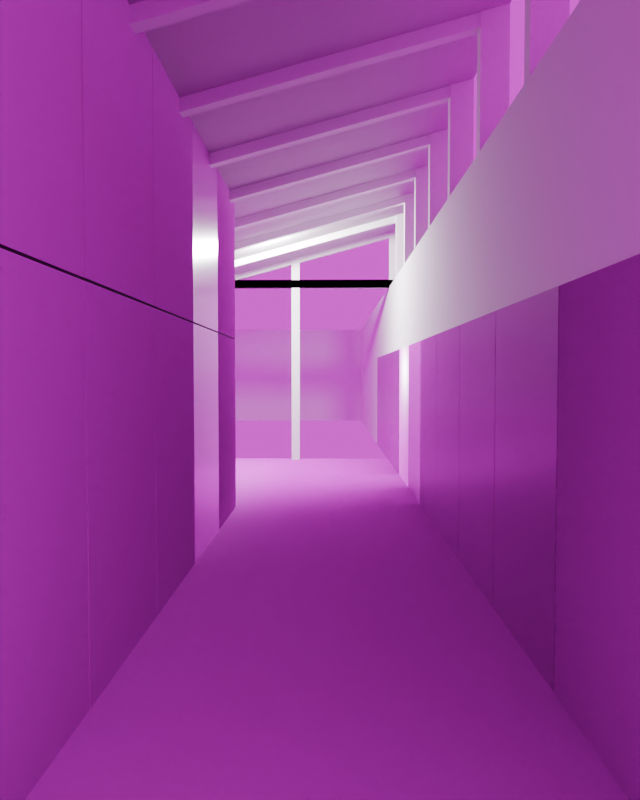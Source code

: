 # Source: main.blend  (saved by Blender 4.3.34; exported with 4.5.12 LTS)
import bpy
from mathutils import Matrix  # noqa: F401  (used for matrix-valued properties, if any)

bpy.ops.wm.read_factory_settings(use_empty=True)
scene = bpy.context.scene
scene.name = 'Scene'

# ---- collections
col_collection = bpy.data.collections.new('Collection'); scene.collection.children.link(col_collection)

# ---- images (referenced by path relative to the original .blend; pixels are not part of the script)
import os
ASSET_DIR = os.environ.get("B2B_ASSET_DIR", "")  # directory of the original .blend (textures are referenced by path, not embedded)
HERE = os.path.dirname(os.path.abspath(__file__))  # packed textures are extracted next to this script under _unpacked/

def load_image(name, relpath, width, height, colorspace="sRGB"):
    """Load a texture the original file referenced (path relative to the .blend, or extracted next to this script)."""
    p = next((c for c in (os.path.join(HERE, relpath), os.path.join(ASSET_DIR, relpath)) if relpath and os.path.exists(c)), "")
    if p:
        img = bpy.data.images.load(p, check_existing=True)
        img.name = name
    else:  # same state as the original file: an image datablock whose file is absent (Cycles renders it pink)
        img = bpy.data.images.new(name, width, height)
        img.source = "FILE"
        img.filepath = "//" + (relpath or name)
    img.colorspace_settings.name = colorspace
    return img
img_poliigon_woodfloorash_4186_basecolor_jpg = load_image('Poliigon_WoodFloorAsh_4186_BaseColor.jpg', 'Poliigon_WoodFloorAsh_4186_BaseColor.jpg', 1024, 1024, 'sRGB')
img_poliigon_woodfloorash_4186_roughness_jpg = load_image('Poliigon_WoodFloorAsh_4186_Roughness.jpg', 'Poliigon_WoodFloorAsh_4186_Roughness.jpg', 1024, 1024, 'Non-Color')
img_poliigon_woodfloorash_4186_normal_png = load_image('Poliigon_WoodFloorAsh_4186_Normal.png', 'Poliigon_WoodFloorAsh_4186_Normal.png', 1024, 1024, 'Non-Color')
img_plywood_diff_4k_jpg = load_image('plywood_diff_4k.jpg', 'plywood_diff_4k.jpg', 1024, 1024, 'sRGB')
img_plywood_nor_gl_4k_exr = load_image('plywood_nor_gl_4k.exr', 'plywood_nor_gl_4k.exr', 1024, 1024, 'Non-Color')
img_plywood_rough_4k_exr = load_image('plywood_rough_4k.exr', 'plywood_rough_4k.exr', 1024, 1024, 'Non-Color')
img_symmetrical_garden_02_4k_hdr = load_image('symmetrical_garden_02_4k.hdr', 'symmetrical_garden_02_4k.hdr', 1024, 1024, 'Linear Rec.709')

# ---- materials (node trees are filled in below, after node groups)
mat_wood_flooring = bpy.data.materials.new('Wood Flooring')
mat_black = bpy.data.materials.new('Black')
mat_plywood = bpy.data.materials.new('Plywood')

# ---- material node trees
mat_wood_flooring.use_nodes = True; mat_wood_flooring.node_tree.nodes.clear()
_N = mat_wood_flooring.node_tree.nodes; _L = mat_wood_flooring.node_tree.links
n0 = _N.new('ShaderNodeBsdfPrincipled'); n0.name = 'Principled BSDF'; n0.location = (258, 423)
n1 = _N.new('ShaderNodeOutputMaterial'); n1.name = 'Material Output'; n1.location = (755, 306)
n2 = _N.new('ShaderNodeTexImage'); n2.name = 'Image Texture'; n2.location = (-818, 373)
n2.image = img_poliigon_woodfloorash_4186_basecolor_jpg
n3 = _N.new('ShaderNodeTexImage'); n3.name = 'Image Texture.001'; n3.location = (-545, 298)
n3.image = img_poliigon_woodfloorash_4186_roughness_jpg
n4 = _N.new('ShaderNodeTexImage'); n4.name = 'Image Texture.002'; n4.location = (-274, 212)
n4.image = img_poliigon_woodfloorash_4186_normal_png
n5 = _N.new('ShaderNodeNormalMap'); n5.name = 'Normal Map'; n5.location = (25, 213)
_L.new(n0.outputs[0], n1.inputs[0])
_L.new(n2.outputs[0], n0.inputs[0])
_L.new(n3.outputs[0], n0.inputs[2])
_L.new(n4.outputs[0], n5.inputs[1])
_L.new(n5.outputs[0], n0.inputs[5])
n1.is_active_output = True
mat_black.use_nodes = True; mat_black.node_tree.nodes.clear()
_N = mat_black.node_tree.nodes; _L = mat_black.node_tree.links
n0 = _N.new('ShaderNodeBsdfPrincipled'); n0.name = 'Principled BSDF'; n0.location = (-21, 417)
n0.inputs[0].default_value = (0.02519, 0.02519, 0.02519, 1.0)
n0.inputs[2].default_value = 1.0
n1 = _N.new('ShaderNodeOutputMaterial'); n1.name = 'Material Output'; n1.location = (269, 417)
_L.new(n0.outputs[0], n1.inputs[0])
n1.is_active_output = True
mat_plywood.use_nodes = True; mat_plywood.node_tree.nodes.clear()
_N = mat_plywood.node_tree.nodes; _L = mat_plywood.node_tree.links
n0 = _N.new('ShaderNodeBsdfPrincipled'); n0.name = 'Principled BSDF'; n0.location = (130, 370)
n1 = _N.new('ShaderNodeOutputMaterial'); n1.name = 'Material Output'; n1.location = (581, 380)
n2 = _N.new('ShaderNodeTexImage'); n2.name = 'Image Texture'; n2.location = (-471, 846)
n2.image = img_plywood_diff_4k_jpg
n3 = _N.new('ShaderNodeTexImage'); n3.name = 'Image Texture.001'; n3.location = (-579, 156)
n3.image = img_plywood_nor_gl_4k_exr
n4 = _N.new('ShaderNodeTexImage'); n4.name = 'Image Texture.002'; n4.location = (-423, 481)
n4.image = img_plywood_rough_4k_exr
n5 = _N.new('ShaderNodeNormalMap'); n5.name = 'Normal Map'; n5.location = (-183, 159)
_L.new(n0.outputs[0], n1.inputs[0])
_L.new(n2.outputs[0], n0.inputs[0])
_L.new(n3.outputs[0], n5.inputs[1])
_L.new(n5.outputs[0], n0.inputs[5])
_L.new(n4.outputs[0], n0.inputs[2])
n1.is_active_output = True

# ---- world
world_world = bpy.data.worlds.new('World'); scene.world = world_world
world_world.use_nodes = True; world_world.node_tree.nodes.clear()
_N = world_world.node_tree.nodes; _L = world_world.node_tree.links
n0 = _N.new('ShaderNodeOutputWorld'); n0.name = 'World Output'; n0.location = (300, 300)
n1 = _N.new('ShaderNodeBackground'); n1.name = 'Background'; n1.location = (10, 300)
n2 = _N.new('ShaderNodeTexEnvironment'); n2.name = 'Environment Texture'; n2.location = (-373, 291)
n2.image = img_symmetrical_garden_02_4k_hdr
_L.new(n1.outputs[0], n0.inputs[0])
_L.new(n2.outputs[0], n1.inputs[0])
n0.is_active_output = True
world_world.color = (0.05088, 0.05088, 0.05088)
world_world.sun_shadow_jitter_overblur = 0.0

# ---- cameras
cam_camera = bpy.data.cameras.new('Camera')
cam_camera.passepartout_alpha = 1.0
cam_camera.clip_end = 100.0
cam_camera.lens = 30.0
cam_camera.ortho_scale = 7.314
cam_camera.display_size = 1.01
cam_camera.show_limits = True
cam_camera.show_mist = True
cam_camera.show_name = True
cam_camera.show_sensor = True

# ---- lights
light_light = bpy.data.lights.new('Light', 'POINT')
light_light.energy = 1000.0
light_light.shadow_soft_size = 0.1

# ---- meshes
me_cube_001 = bpy.data.meshes.new('Cube.001')
me_cube_001.from_pydata([(-7.522, -0.5794, 2.536), (-7.522, -0.5794, 2.586), (-7.522, 2.869, 2.536), (-7.522, 2.869, 2.586), (3.034, -0.5794, 2.536), (3.034, -0.5794, 2.586), (3.034, 2.869, 2.536), (3.034, 2.869, 2.586)], [], [(0, 1, 3, 2), (2, 3, 7, 6), (6, 7, 5, 4), (4, 5, 1, 0), (2, 6, 4, 0), (7, 3, 1, 5)])
_uv = me_cube_001.uv_layers.new(name='UVMap')
_uv.uv.foreach_set('vector', [2.099, -0.4148, 2.074, -0.4148, 2.074, -2.139, 2.099, -2.139, 2.046, 3.139, 2.021, 3.139, 2.021, -2.139, 2.046, -2.139, 2.074, -0.4134, 2.099, -0.4134, 2.099, 1.311, 2.074, 1.311, 2.047, -2.139, 2.072, -2.139, 2.072, 3.139, 2.047, 3.139, -1.43, 3.139, -1.43, -2.139, 0.294, -2.139, 0.294, 3.139, 2.02, -2.139, 2.02, 3.139, 0.2954, 3.139, 0.2954, -2.139])
me_cube_001.materials.append(mat_wood_flooring)
me_cube_001.update()
me_cube_002 = bpy.data.meshes.new('Cube.002')
me_cube_002.from_pydata([(-0.9192, -0.04125, -1.818), (-0.9192, -0.04125, 2.178), (-0.9192, 0.04125, -1.818), (-0.9192, 0.04125, 2.178), (5.227, -0.04125, -1.818), (5.227, -0.04125, 2.178), (5.227, 0.04125, -1.818), (5.227, 0.04125, 2.178)], [], [(0, 1, 3, 2), (2, 3, 7, 6), (6, 7, 5, 4), (4, 5, 1, 0), (2, 6, 4, 0), (7, 3, 1, 5)])
_uv = me_cube_002.uv_layers.new(name='UVMap')
_uv.uv.foreach_set('vector', [0.375, 0.0, 0.625, 0.0, 0.625, 0.25, 0.375, 0.25, 0.375, 0.25, 0.625, 0.25, 0.625, 0.5, 0.375, 0.5, 0.375, 0.5, 0.625, 0.5, 0.625, 0.75, 0.375, 0.75, 0.375, 0.75, 0.625, 0.75, 0.625, 1.0, 0.375, 1.0, 0.125, 0.5, 0.375, 0.5, 0.375, 0.75, 0.125, 0.75, 0.625, 0.5, 0.875, 0.5, 0.875, 0.75, 0.625, 0.75])
me_cube_002.materials.append(mat_black)
me_cube_002.update()
me_cube_004 = bpy.data.meshes.new('Cube.004')
me_cube_004.from_pydata([(-9.453, 0.9269, -1.0), (-9.453, 0.9269, 2.76), (-9.453, 1.0, -1.0), (-9.453, 1.0, 2.76), (1.0, 0.9269, -1.0), (1.0, 0.9269, 2.76), (1.0, 1.0, -1.0), (1.0, 1.0, 2.76)], [], [(0, 1, 3, 2), (2, 3, 7, 6), (6, 7, 5, 4), (4, 5, 1, 0), (2, 6, 4, 0), (7, 3, 1, 5)])
_uv = me_cube_004.uv_layers.new(name='UVMap')
_uv.uv.foreach_set('vector', [0.375, 0.0, 0.625, 0.0, 0.625, 0.25, 0.375, 0.25, 0.375, 0.25, 0.625, 0.25, 0.625, 0.5, 0.375, 0.5, 0.375, 0.5, 0.625, 0.5, 0.625, 0.75, 0.375, 0.75, 0.375, 0.75, 0.625, 0.75, 0.625, 1.0, 0.375, 1.0, 0.125, 0.5, 0.375, 0.5, 0.375, 0.75, 0.125, 0.75, 0.625, 0.5, 0.875, 0.5, 0.875, 0.75, 0.625, 0.75])
me_cube_004.update()
me_cube_005 = bpy.data.meshes.new('Cube.005')
me_cube_005.from_pydata([(-5.227, -1.781, -0.04471), (-5.227, -1.781, 0.04471), (-5.227, 2.014, -0.04471), (-5.227, 2.014, 0.04471), (5.227, -1.781, -0.04471), (5.227, -1.781, 0.04471), (5.227, 2.014, -0.04471), (5.227, 2.014, 0.04471)], [], [(0, 1, 3, 2), (2, 3, 7, 6), (6, 7, 5, 4), (4, 5, 1, 0), (2, 6, 4, 0), (7, 3, 1, 5)])
_uv = me_cube_005.uv_layers.new(name='UVMap')
_uv.uv.foreach_set('vector', [0.375, 0.0, 0.625, 0.0, 0.625, 0.25, 0.375, 0.25, 0.375, 0.25, 0.625, 0.25, 0.625, 0.5, 0.375, 0.5, 0.375, 0.5, 0.625, 0.5, 0.625, 0.75, 0.375, 0.75, 0.375, 0.75, 0.625, 0.75, 0.625, 1.0, 0.375, 1.0, 0.125, 0.5, 0.375, 0.5, 0.375, 0.75, 0.125, 0.75, 0.625, 0.5, 0.875, 0.5, 0.875, 0.75, 0.625, 0.75])
me_cube_005.update()
me_cube_006 = bpy.data.meshes.new('Cube.006')
me_cube_006.from_pydata([(-9.453, 0.9269, -1.0), (-9.453, 0.9269, 2.76), (-9.453, 1.0, -1.0), (-9.453, 1.0, 2.76), (1.0, 0.9269, -1.0), (1.0, 0.9269, 2.76), (1.0, 1.0, -1.0), (1.0, 1.0, 2.76)], [], [(0, 1, 3, 2), (2, 3, 7, 6), (6, 7, 5, 4), (4, 5, 1, 0), (2, 6, 4, 0), (7, 3, 1, 5)])
_uv = me_cube_006.uv_layers.new(name='UVMap')
_uv.uv.foreach_set('vector', [0.375, 0.0, 0.625, 0.0, 0.625, 0.25, 0.375, 0.25, 0.375, 0.25, 0.625, 0.25, 0.625, 0.5, 0.375, 0.5, 0.375, 0.5, 0.625, 0.5, 0.625, 0.75, 0.375, 0.75, 0.375, 0.75, 0.625, 0.75, 0.625, 1.0, 0.375, 1.0, 0.125, 0.5, 0.375, 0.5, 0.375, 0.75, 0.125, 0.75, 0.625, 0.5, 0.875, 0.5, 0.875, 0.75, 0.625, 0.75])
me_cube_006.update()
me_cube_007 = bpy.data.meshes.new('Cube.007')
me_cube_007.from_pydata([(-9.453, 0.9269, -1.0), (-9.453, 0.9269, 2.76), (-9.453, 1.0, -1.0), (-9.453, 1.0, 2.76), (1.0, 0.9269, -1.0), (1.0, 0.9269, 2.76), (1.0, 1.0, -1.0), (1.0, 1.0, 2.76)], [], [(0, 1, 3, 2), (2, 3, 7, 6), (6, 7, 5, 4), (4, 5, 1, 0), (2, 6, 4, 0), (7, 3, 1, 5)])
_uv = me_cube_007.uv_layers.new(name='UVMap')
_uv.uv.foreach_set('vector', [0.375, 0.0, 0.625, 0.0, 0.625, 0.25, 0.375, 0.25, 0.375, 0.25, 0.625, 0.25, 0.625, 0.5, 0.375, 0.5, 0.375, 0.5, 0.625, 0.5, 0.625, 0.75, 0.375, 0.75, 0.375, 0.75, 0.625, 0.75, 0.625, 1.0, 0.375, 1.0, 0.125, 0.5, 0.375, 0.5, 0.375, 0.75, 0.125, 0.75, 0.625, 0.5, 0.875, 0.5, 0.875, 0.75, 0.625, 0.75])
me_cube_007.update()
me_cube_009 = bpy.data.meshes.new('Cube.009')
me_cube_009.from_pydata([(-1.0, -2.776, -1.0), (-1.0, -2.776, 1.0), (-1.0, 1.209, -1.0), (-1.0, 1.209, 1.0), (1.0, -2.776, -1.0), (1.0, -2.776, 1.0), (1.0, 1.209, -1.0), (1.0, 1.209, 1.0)], [], [(0, 1, 3, 2), (2, 3, 7, 6), (6, 7, 5, 4), (4, 5, 1, 0), (2, 6, 4, 0), (7, 3, 1, 5)])
_uv = me_cube_009.uv_layers.new(name='UVMap')
_uv.uv.foreach_set('vector', [0.375, 0.0, 0.625, 0.0, 0.625, 0.25, 0.375, 0.25, 0.375, 0.25, 0.625, 0.25, 0.625, 0.5, 0.375, 0.5, 0.375, 0.5, 0.625, 0.5, 0.625, 0.75, 0.375, 0.75, 0.375, 0.75, 0.625, 0.75, 0.625, 1.0, 0.375, 1.0, 0.125, 0.5, 0.375, 0.5, 0.375, 0.75, 0.125, 0.75, 0.625, 0.5, 0.875, 0.5, 0.875, 0.75, 0.625, 0.75])
me_cube_009.update()
me_cube_010 = bpy.data.meshes.new('Cube.010')
me_cube_010.from_pydata([(-1.0, -1.0, -1.0), (-1.0, -1.0, 5.654), (-1.0, 1.0, -1.0), (-1.0, 1.0, 5.654), (1.0, -1.0, -1.0), (1.0, -1.0, 5.654), (1.0, 1.0, -1.0), (1.0, 1.0, 5.654)], [], [(0, 1, 3, 2), (2, 3, 7, 6), (6, 7, 5, 4), (4, 5, 1, 0), (2, 6, 4, 0), (7, 3, 1, 5)])
_uv = me_cube_010.uv_layers.new(name='UVMap')
_uv.uv.foreach_set('vector', [0.375, 0.0, 0.625, 0.0, 0.625, 0.25, 0.375, 0.25, 0.375, 0.25, 0.625, 0.25, 0.625, 0.5, 0.375, 0.5, 0.375, 0.5, 0.625, 0.5, 0.625, 0.75, 0.375, 0.75, 0.375, 0.75, 0.625, 0.75, 0.625, 1.0, 0.375, 1.0, 0.125, 0.5, 0.375, 0.5, 0.375, 0.75, 0.125, 0.75, 0.625, 0.5, 0.875, 0.5, 0.875, 0.75, 0.625, 0.75])
me_cube_010.update()
me_cube_011 = bpy.data.meshes.new('Cube.011')
me_cube_011.from_pydata([(-1.0, -1.0, -1.0), (-1.0, -1.0, 5.654), (-1.0, 1.0, -1.0), (-1.0, 1.0, 5.654), (1.0, -1.0, -1.0), (1.0, -1.0, 5.654), (1.0, 1.0, -1.0), (1.0, 1.0, 5.654)], [], [(0, 1, 3, 2), (2, 3, 7, 6), (6, 7, 5, 4), (4, 5, 1, 0), (2, 6, 4, 0), (7, 3, 1, 5)])
_uv = me_cube_011.uv_layers.new(name='UVMap')
_uv.uv.foreach_set('vector', [0.375, 0.0, 0.625, 0.0, 0.625, 0.25, 0.375, 0.25, 0.375, 0.25, 0.625, 0.25, 0.625, 0.5, 0.375, 0.5, 0.375, 0.5, 0.625, 0.5, 0.625, 0.75, 0.375, 0.75, 0.375, 0.75, 0.625, 0.75, 0.625, 1.0, 0.375, 1.0, 0.125, 0.5, 0.375, 0.5, 0.375, 0.75, 0.125, 0.75, 0.625, 0.5, 0.875, 0.5, 0.875, 0.75, 0.625, 0.75])
me_cube_011.update()
me_cube_012 = bpy.data.meshes.new('Cube.012')
me_cube_012.from_pydata([(-5.227, -1.781, -0.04471), (-5.227, -1.781, 0.04471), (-5.227, 2.014, -0.04471), (-5.227, 2.014, 0.04471), (5.227, -1.781, -0.04471), (5.227, -1.781, 0.04471), (5.227, 2.014, -0.04471), (5.227, 2.014, 0.04471)], [], [(0, 1, 3, 2), (2, 3, 7, 6), (6, 7, 5, 4), (4, 5, 1, 0), (2, 6, 4, 0), (7, 3, 1, 5)])
_uv = me_cube_012.uv_layers.new(name='UVMap')
_uv.uv.foreach_set('vector', [0.375, 0.0, 0.625, 0.0, 0.625, 0.25, 0.375, 0.25, 0.375, 0.25, 0.625, 0.25, 0.625, 0.5, 0.375, 0.5, 0.375, 0.5, 0.625, 0.5, 0.625, 0.75, 0.375, 0.75, 0.375, 0.75, 0.625, 0.75, 0.625, 1.0, 0.375, 1.0, 0.125, 0.5, 0.375, 0.5, 0.375, 0.75, 0.125, 0.75, 0.625, 0.5, 0.875, 0.5, 0.875, 0.75, 0.625, 0.75])
me_cube_012.update()
me_cube_013 = bpy.data.meshes.new('Cube.013')
me_cube_013.from_pydata([(4.993, -1.781, -0.04471), (4.993, -1.781, 0.04471), (4.993, 2.014, -0.04471), (4.993, 2.014, 0.04471), (5.227, -1.781, -0.04471), (5.227, -1.781, 0.04471), (5.227, 2.014, -0.04471), (5.227, 2.014, 0.04471)], [], [(0, 1, 3, 2), (2, 3, 7, 6), (6, 7, 5, 4), (4, 5, 1, 0), (2, 6, 4, 0), (7, 3, 1, 5)])
_uv = me_cube_013.uv_layers.new(name='UVMap')
_uv.uv.foreach_set('vector', [0.375, 0.0, 0.625, 0.0, 0.625, 0.25, 0.375, 0.25, 0.375, 0.25, 0.625, 0.25, 0.625, 0.5, 0.375, 0.5, 0.375, 0.5, 0.625, 0.5, 0.625, 0.75, 0.375, 0.75, 0.375, 0.75, 0.625, 0.75, 0.625, 1.0, 0.375, 1.0, 0.125, 0.5, 0.375, 0.5, 0.375, 0.75, 0.125, 0.75, 0.625, 0.5, 0.875, 0.5, 0.875, 0.75, 0.625, 0.75])
me_cube_013.update()
me_cube_014 = bpy.data.meshes.new('Cube.014')
me_cube_014.from_pydata([(-1.0, -1.0, -1.0), (-1.0, -1.0, 5.654), (-1.0, 1.0, -1.0), (-1.0, 1.0, 5.654), (1.0, -1.0, -1.0), (1.0, -1.0, 5.654), (1.0, 1.0, -1.0), (1.0, 1.0, 5.654)], [], [(0, 1, 3, 2), (2, 3, 7, 6), (6, 7, 5, 4), (4, 5, 1, 0), (2, 6, 4, 0), (7, 3, 1, 5)])
_uv = me_cube_014.uv_layers.new(name='UVMap')
_uv.uv.foreach_set('vector', [0.375, 0.0, 0.625, 0.0, 0.625, 0.25, 0.375, 0.25, 0.375, 0.25, 0.625, 0.25, 0.625, 0.5, 0.375, 0.5, 0.375, 0.5, 0.625, 0.5, 0.625, 0.75, 0.375, 0.75, 0.375, 0.75, 0.625, 0.75, 0.625, 1.0, 0.375, 1.0, 0.125, 0.5, 0.375, 0.5, 0.375, 0.75, 0.125, 0.75, 0.625, 0.5, 0.875, 0.5, 0.875, 0.75, 0.625, 0.75])
me_cube_014.update()
me_cube_015 = bpy.data.meshes.new('Cube.015')
me_cube_015.from_pydata([(-3.112, 0.7879, 2.586), (-3.112, 0.7879, 4.135), (-3.112, 0.7939, 2.586), (-3.112, 0.7939, 4.135), (-1.99, 0.7879, 2.586), (-1.99, 0.7879, 4.135), (-1.99, 0.7939, 2.586), (-1.99, 0.7939, 4.135)], [], [(0, 1, 3, 2), (2, 3, 7, 6), (6, 7, 5, 4), (4, 5, 1, 0), (2, 6, 4, 0), (7, 3, 1, 5)])
_uv = me_cube_015.uv_layers.new(name='UVMap')
_uv.uv.foreach_set('vector', [-0.02787, 0.2975, 0.7469, 0.2975, 0.7469, 0.3005, -0.02787, 0.3005, -0.8098, 0.8649, -1.585, 0.8649, -1.585, 0.3041, -0.8098, 0.3041, -0.02789, 0.2909, 0.7469, 0.2909, 0.7469, 0.2939, -0.02789, 0.2939, -0.8062, 0.3041, -0.03147, 0.3041, -0.03147, 0.8649, -0.8062, 0.8649, -1.024, 0.2478, -1.585, 0.2478, -1.585, 0.2448, -1.024, 0.2448, 0.5365, 0.2316, 1.097, 0.2316, 1.097, 0.2346, 0.5365, 0.2346])
me_cube_015.materials.append(mat_plywood)
me_cube_015.update()
me_cube_016 = bpy.data.meshes.new('Cube.016')
me_cube_016.from_pydata([(-1.98, 0.7879, 2.586), (-1.98, 0.7879, 4.135), (-1.98, 0.7939, 2.586), (-1.98, 0.7939, 4.135), (-0.8586, 0.7879, 2.586), (-0.8586, 0.7879, 4.135), (-0.8586, 0.7939, 2.586), (-0.8586, 0.7939, 4.135)], [], [(0, 1, 3, 2), (2, 3, 7, 6), (6, 7, 5, 4), (4, 5, 1, 0), (2, 6, 4, 0), (7, 3, 1, 5)])
_uv = me_cube_016.uv_layers.new(name='UVMap')
_uv.uv.foreach_set('vector', [-1.125, -0.7926, -0.3502, -0.7926, -0.3502, -0.7896, -1.125, -0.7896, 1.21, 0.9071, 1.985, 0.9071, 1.985, 1.468, 1.21, 1.468, -1.125, -0.7991, -0.3502, -0.7991, -0.3502, -0.7961, -1.125, -0.7961, -0.3467, 0.9071, 0.4281, 0.9071, 0.4281, 1.468, -0.3467, 1.468, 2.121, -0.8357, 1.56, -0.8357, 1.56, -0.8387, 2.121, -0.8387, -1.125, -0.8585, -0.5642, -0.8585, -0.5642, -0.8555, -1.125, -0.8555])
me_cube_016.materials.append(mat_plywood)
me_cube_016.update()
me_cube_017 = bpy.data.meshes.new('Cube.017')
me_cube_017.from_pydata([(-0.847, 0.7879, 2.586), (-0.847, 0.7879, 4.135), (-0.847, 0.7939, 2.586), (-0.847, 0.7939, 4.135), (0.2746, 0.7879, 2.586), (0.2746, 0.7879, 4.135), (0.2746, 0.7939, 2.586), (0.2746, 0.7939, 4.135)], [], [(0, 1, 3, 2), (2, 3, 7, 6), (6, 7, 5, 4), (4, 5, 1, 0), (2, 6, 4, 0), (7, 3, 1, 5)])
_uv = me_cube_017.uv_layers.new(name='UVMap')
_uv.uv.foreach_set('vector', [-1.077, -1.212, -0.3018, -1.212, -0.3018, -1.209, -1.077, -1.209, 0.4766, 2.191, -0.2982, 2.191, -0.2982, 1.63, 0.4766, 1.63, 1.258, -1.212, 2.033, -1.212, 2.033, -1.209, 1.258, -1.209, -1.077, -0.06311, -0.3018, -0.06311, -0.3018, 0.4977, -1.077, 0.4977, -1.077, -1.245, -0.5157, -1.245, -0.5157, -1.242, -1.077, -1.242, -0.2982, -1.251, 0.2626, -1.251, 0.2626, -1.248, -0.2982, -1.248])
me_cube_017.materials.append(mat_plywood)
me_cube_017.update()
me_cube_018 = bpy.data.meshes.new('Cube.018')
me_cube_018.from_pydata([(0.2849, 0.7879, 2.586), (0.2849, 0.7879, 4.135), (0.2849, 0.7939, 2.586), (0.2849, 0.7939, 4.135), (1.406, 0.7879, 2.586), (1.406, 0.7879, 4.135), (1.406, 0.7939, 2.586), (1.406, 0.7939, 4.135)], [], [(0, 1, 3, 2), (2, 3, 7, 6), (6, 7, 5, 4), (4, 5, 1, 0), (2, 6, 4, 0), (7, 3, 1, 5)])
_uv = me_cube_018.uv_layers.new(name='UVMap')
_uv.uv.foreach_set('vector', [-0.7238, -0.817, 0.05094, -0.817, 0.05094, -0.814, -0.7238, -0.814, 0.05094, 1.463, -0.7238, 1.463, -0.7238, 0.9024, 0.05094, 0.9024, 0.05453, -0.817, 0.8293, -0.817, 0.8293, -0.814, 0.05453, -0.814, 0.05454, 0.3381, 0.8293, 0.3381, 0.8293, 0.8989, 0.05454, 0.8989, 1.394, -0.8074, 0.8329, -0.8074, 0.8329, -0.8104, 1.394, -0.8104, 0.8329, -0.85, 1.394, -0.85, 1.394, -0.847, 0.8329, -0.847])
me_cube_018.materials.append(mat_plywood)
me_cube_018.update()
me_cube_019 = bpy.data.meshes.new('Cube.019')
me_cube_019.from_pydata([(1.418, 0.7879, 2.586), (1.418, 0.7879, 4.135), (1.418, 0.7939, 2.586), (1.418, 0.7939, 4.135), (2.54, 0.7879, 2.586), (2.54, 0.7879, 4.135), (2.54, 0.7939, 2.586), (2.54, 0.7939, 4.135)], [], [(0, 1, 3, 2), (2, 3, 7, 6), (6, 7, 5, 4), (4, 5, 1, 0), (2, 6, 4, 0), (7, 3, 1, 5)])
_uv = me_cube_019.uv_layers.new(name='UVMap')
_uv.uv.foreach_set('vector', [1.259, -1.218, 2.033, -1.218, 2.033, -1.215, 1.259, -1.215, 1.483, 1.675, 0.7086, 1.675, 0.7086, 1.114, 1.483, 1.114, 0.4802, -1.218, 1.255, -1.218, 1.255, -1.215, 0.4802, -1.215, 0.4802, 1.63, 1.255, 1.63, 1.255, 2.191, 0.4802, 2.191, -0.2982, -1.245, 0.2626, -1.245, 0.2626, -1.242, -0.2982, -1.242, 1.045, -1.251, 1.605, -1.251, 1.605, -1.248, 1.045, -1.248])
me_cube_019.materials.append(mat_plywood)
me_cube_019.update()
me_cube_029 = bpy.data.meshes.new('Cube.029')
me_cube_029.from_pydata([(-3.112, 0.7879, 2.586), (-3.112, 0.7879, 4.135), (-3.112, 0.7939, 2.586), (-3.112, 0.7939, 4.135), (-1.99, 0.7879, 2.586), (-1.99, 0.7879, 4.135), (-1.99, 0.7939, 2.586), (-1.99, 0.7939, 4.135)], [], [(0, 1, 3, 2), (2, 3, 7, 6), (6, 7, 5, 4), (4, 5, 1, 0), (2, 6, 4, 0), (7, 3, 1, 5)])
_uv = me_cube_029.uv_layers.new(name='UVMap')
_uv.uv.foreach_set('vector', [-0.02787, 0.2975, 0.7469, 0.2975, 0.7469, 0.3005, -0.02787, 0.3005, -0.8098, 0.8649, -1.585, 0.8649, -1.585, 0.3041, -0.8098, 0.3041, -0.02789, 0.2909, 0.7469, 0.2909, 0.7469, 0.2939, -0.02789, 0.2939, -0.8062, 0.3041, -0.03147, 0.3041, -0.03147, 0.8649, -0.8062, 0.8649, -1.024, 0.2478, -1.585, 0.2478, -1.585, 0.2448, -1.024, 0.2448, 0.5365, 0.2316, 1.097, 0.2316, 1.097, 0.2346, 0.5365, 0.2346])
me_cube_029.materials.append(mat_plywood)
me_cube_029.update()
me_cube_030 = bpy.data.meshes.new('Cube.030')
me_cube_030.from_pydata([(-1.98, 0.7879, 2.586), (-1.98, 0.7879, 4.135), (-1.98, 0.7939, 2.586), (-1.98, 0.7939, 4.135), (-0.8586, 0.7879, 2.586), (-0.8586, 0.7879, 4.135), (-0.8586, 0.7939, 2.586), (-0.8586, 0.7939, 4.135)], [], [(0, 1, 3, 2), (2, 3, 7, 6), (6, 7, 5, 4), (4, 5, 1, 0), (2, 6, 4, 0), (7, 3, 1, 5)])
_uv = me_cube_030.uv_layers.new(name='UVMap')
_uv.uv.foreach_set('vector', [-1.125, -0.7926, -0.3502, -0.7926, -0.3502, -0.7896, -1.125, -0.7896, 1.21, 0.9071, 1.985, 0.9071, 1.985, 1.468, 1.21, 1.468, -1.125, -0.7991, -0.3502, -0.7991, -0.3502, -0.7961, -1.125, -0.7961, -0.3467, 0.9071, 0.4281, 0.9071, 0.4281, 1.468, -0.3467, 1.468, 2.121, -0.8357, 1.56, -0.8357, 1.56, -0.8387, 2.121, -0.8387, -1.125, -0.8585, -0.5642, -0.8585, -0.5642, -0.8555, -1.125, -0.8555])
me_cube_030.materials.append(mat_plywood)
me_cube_030.update()
me_cube_031 = bpy.data.meshes.new('Cube.031')
me_cube_031.from_pydata([(-0.847, 0.7879, 2.586), (-0.847, 0.7879, 4.135), (-0.847, 0.7939, 2.586), (-0.847, 0.7939, 4.135), (0.2746, 0.7879, 2.586), (0.2746, 0.7879, 4.135), (0.2746, 0.7939, 2.586), (0.2746, 0.7939, 4.135)], [], [(0, 1, 3, 2), (2, 3, 7, 6), (6, 7, 5, 4), (4, 5, 1, 0), (2, 6, 4, 0), (7, 3, 1, 5)])
_uv = me_cube_031.uv_layers.new(name='UVMap')
_uv.uv.foreach_set('vector', [-1.077, -1.212, -0.3018, -1.212, -0.3018, -1.209, -1.077, -1.209, 0.4766, 2.191, -0.2982, 2.191, -0.2982, 1.63, 0.4766, 1.63, 1.258, -1.212, 2.033, -1.212, 2.033, -1.209, 1.258, -1.209, -1.077, -0.06311, -0.3018, -0.06311, -0.3018, 0.4977, -1.077, 0.4977, -1.077, -1.245, -0.5157, -1.245, -0.5157, -1.242, -1.077, -1.242, -0.2982, -1.251, 0.2626, -1.251, 0.2626, -1.248, -0.2982, -1.248])
me_cube_031.materials.append(mat_plywood)
me_cube_031.update()
me_cube_032 = bpy.data.meshes.new('Cube.032')
me_cube_032.from_pydata([(0.2849, 0.7879, 2.586), (0.2849, 0.7879, 4.135), (0.2849, 0.7939, 2.586), (0.2849, 0.7939, 4.135), (1.406, 0.7879, 2.586), (1.406, 0.7879, 4.135), (1.406, 0.7939, 2.586), (1.406, 0.7939, 4.135)], [], [(0, 1, 3, 2), (2, 3, 7, 6), (6, 7, 5, 4), (4, 5, 1, 0), (2, 6, 4, 0), (7, 3, 1, 5)])
_uv = me_cube_032.uv_layers.new(name='UVMap')
_uv.uv.foreach_set('vector', [-0.7238, -0.817, 0.05094, -0.817, 0.05094, -0.814, -0.7238, -0.814, 0.05094, 1.463, -0.7238, 1.463, -0.7238, 0.9024, 0.05094, 0.9024, 0.05453, -0.817, 0.8293, -0.817, 0.8293, -0.814, 0.05453, -0.814, 0.05454, 0.3381, 0.8293, 0.3381, 0.8293, 0.8989, 0.05454, 0.8989, 1.394, -0.8074, 0.8329, -0.8074, 0.8329, -0.8104, 1.394, -0.8104, 0.8329, -0.85, 1.394, -0.85, 1.394, -0.847, 0.8329, -0.847])
me_cube_032.materials.append(mat_plywood)
me_cube_032.update()
me_cube_033 = bpy.data.meshes.new('Cube.033')
me_cube_033.from_pydata([(1.418, 0.7879, 2.586), (1.418, 0.7879, 4.135), (1.418, 0.7939, 2.586), (1.418, 0.7939, 4.135), (2.54, 0.7879, 2.586), (2.54, 0.7879, 4.135), (2.54, 0.7939, 2.586), (2.54, 0.7939, 4.135)], [], [(0, 1, 3, 2), (2, 3, 7, 6), (6, 7, 5, 4), (4, 5, 1, 0), (2, 6, 4, 0), (7, 3, 1, 5)])
_uv = me_cube_033.uv_layers.new(name='UVMap')
_uv.uv.foreach_set('vector', [1.259, -1.218, 2.033, -1.218, 2.033, -1.215, 1.259, -1.215, 1.483, 1.675, 0.7086, 1.675, 0.7086, 1.114, 1.483, 1.114, 0.4802, -1.218, 1.255, -1.218, 1.255, -1.215, 0.4802, -1.215, 0.4802, 1.63, 1.255, 1.63, 1.255, 2.191, 0.4802, 2.191, -0.2982, -1.245, 0.2626, -1.245, 0.2626, -1.242, -0.2982, -1.242, 1.045, -1.251, 1.605, -1.251, 1.605, -1.248, 1.045, -1.248])
me_cube_033.materials.append(mat_plywood)
me_cube_033.update()
me_cube_034 = bpy.data.meshes.new('Cube.034')
me_cube_034.from_pydata([(1.418, 0.7879, 2.586), (1.418, 0.7879, 4.135), (1.418, 0.7939, 2.586), (1.418, 0.7939, 4.135), (2.54, 0.7879, 2.586), (2.54, 0.7879, 4.135), (2.54, 0.7939, 2.586), (2.54, 0.7939, 4.135)], [], [(0, 1, 3, 2), (2, 3, 7, 6), (6, 7, 5, 4), (4, 5, 1, 0), (2, 6, 4, 0), (7, 3, 1, 5)])
_uv = me_cube_034.uv_layers.new(name='UVMap')
_uv.uv.foreach_set('vector', [1.259, -1.218, 2.033, -1.218, 2.033, -1.215, 1.259, -1.215, 1.483, 1.675, 0.7086, 1.675, 0.7086, 1.114, 1.483, 1.114, 0.4802, -1.218, 1.255, -1.218, 1.255, -1.215, 0.4802, -1.215, 0.4802, 1.63, 1.255, 1.63, 1.255, 2.191, 0.4802, 2.191, -0.2982, -1.245, 0.2626, -1.245, 0.2626, -1.242, -0.2982, -1.242, 1.045, -1.251, 1.605, -1.251, 1.605, -1.248, 1.045, -1.248])
me_cube_034.materials.append(mat_plywood)
me_cube_034.update()
me_cube_035 = bpy.data.meshes.new('Cube.035')
me_cube_035.from_pydata([(1.418, 0.7879, 2.586), (1.418, 0.7879, 4.135), (1.418, 0.7939, 2.586), (1.418, 0.7939, 4.135), (2.54, 0.7879, 2.586), (2.54, 0.7879, 4.135), (2.54, 0.7939, 2.586), (2.54, 0.7939, 4.135)], [], [(0, 1, 3, 2), (2, 3, 7, 6), (6, 7, 5, 4), (4, 5, 1, 0), (2, 6, 4, 0), (7, 3, 1, 5)])
_uv = me_cube_035.uv_layers.new(name='UVMap')
_uv.uv.foreach_set('vector', [1.259, -1.218, 2.033, -1.218, 2.033, -1.215, 1.259, -1.215, 1.483, 1.675, 0.7086, 1.675, 0.7086, 1.114, 1.483, 1.114, 0.4802, -1.218, 1.255, -1.218, 1.255, -1.215, 0.4802, -1.215, 0.4802, 1.63, 1.255, 1.63, 1.255, 2.191, 0.4802, 2.191, -0.2982, -1.245, 0.2626, -1.245, 0.2626, -1.242, -0.2982, -1.242, 1.045, -1.251, 1.605, -1.251, 1.605, -1.248, 1.045, -1.248])
me_cube_035.materials.append(mat_plywood)
me_cube_035.update()
me_cube_036 = bpy.data.meshes.new('Cube.036')
me_cube_036.from_pydata([(-3.112, 0.7879, 2.586), (-3.112, 0.7879, 4.135), (-3.112, 0.7939, 2.586), (-3.112, 0.7939, 4.135), (-1.99, 0.7879, 2.586), (-1.99, 0.7879, 4.135), (-1.99, 0.7939, 2.586), (-1.99, 0.7939, 4.135)], [], [(0, 1, 3, 2), (2, 3, 7, 6), (6, 7, 5, 4), (4, 5, 1, 0), (2, 6, 4, 0), (7, 3, 1, 5)])
_uv = me_cube_036.uv_layers.new(name='UVMap')
_uv.uv.foreach_set('vector', [-0.02787, 0.2975, 0.7469, 0.2975, 0.7469, 0.3005, -0.02787, 0.3005, -0.8098, 0.8649, -1.585, 0.8649, -1.585, 0.3041, -0.8098, 0.3041, -0.02789, 0.2909, 0.7469, 0.2909, 0.7469, 0.2939, -0.02789, 0.2939, -0.8062, 0.3041, -0.03147, 0.3041, -0.03147, 0.8649, -0.8062, 0.8649, -1.024, 0.2478, -1.585, 0.2478, -1.585, 0.2448, -1.024, 0.2448, 0.5365, 0.2316, 1.097, 0.2316, 1.097, 0.2346, 0.5365, 0.2346])
me_cube_036.materials.append(mat_plywood)
me_cube_036.update()
me_cube_037 = bpy.data.meshes.new('Cube.037')
me_cube_037.from_pydata([(-1.98, 0.7879, 2.586), (-1.98, 0.7879, 4.135), (-1.98, 0.7939, 2.586), (-1.98, 0.7939, 4.135), (-0.8586, 0.7879, 2.586), (-0.8586, 0.7879, 4.135), (-0.8586, 0.7939, 2.586), (-0.8586, 0.7939, 4.135)], [], [(0, 1, 3, 2), (2, 3, 7, 6), (6, 7, 5, 4), (4, 5, 1, 0), (2, 6, 4, 0), (7, 3, 1, 5)])
_uv = me_cube_037.uv_layers.new(name='UVMap')
_uv.uv.foreach_set('vector', [-1.125, -0.7926, -0.3502, -0.7926, -0.3502, -0.7896, -1.125, -0.7896, 1.21, 0.9071, 1.985, 0.9071, 1.985, 1.468, 1.21, 1.468, -1.125, -0.7991, -0.3502, -0.7991, -0.3502, -0.7961, -1.125, -0.7961, -0.3467, 0.9071, 0.4281, 0.9071, 0.4281, 1.468, -0.3467, 1.468, 2.121, -0.8357, 1.56, -0.8357, 1.56, -0.8387, 2.121, -0.8387, -1.125, -0.8585, -0.5642, -0.8585, -0.5642, -0.8555, -1.125, -0.8555])
me_cube_037.materials.append(mat_plywood)
me_cube_037.update()
me_cube_038 = bpy.data.meshes.new('Cube.038')
me_cube_038.from_pydata([(-0.847, 0.7879, 2.586), (-0.847, 0.7879, 4.135), (-0.847, 0.7939, 2.586), (-0.847, 0.7939, 4.135), (0.2746, 0.7879, 2.586), (0.2746, 0.7879, 4.135), (0.2746, 0.7939, 2.586), (0.2746, 0.7939, 4.135)], [], [(0, 1, 3, 2), (2, 3, 7, 6), (6, 7, 5, 4), (4, 5, 1, 0), (2, 6, 4, 0), (7, 3, 1, 5)])
_uv = me_cube_038.uv_layers.new(name='UVMap')
_uv.uv.foreach_set('vector', [-1.077, -1.212, -0.3018, -1.212, -0.3018, -1.209, -1.077, -1.209, 0.4766, 2.191, -0.2982, 2.191, -0.2982, 1.63, 0.4766, 1.63, 1.258, -1.212, 2.033, -1.212, 2.033, -1.209, 1.258, -1.209, -1.077, -0.06311, -0.3018, -0.06311, -0.3018, 0.4977, -1.077, 0.4977, -1.077, -1.245, -0.5157, -1.245, -0.5157, -1.242, -1.077, -1.242, -0.2982, -1.251, 0.2626, -1.251, 0.2626, -1.248, -0.2982, -1.248])
me_cube_038.materials.append(mat_plywood)
me_cube_038.update()
me_cube_039 = bpy.data.meshes.new('Cube.039')
me_cube_039.from_pydata([(0.2849, 0.7879, 2.586), (0.2849, 0.7879, 4.135), (0.2849, 0.7939, 2.586), (0.2849, 0.7939, 4.135), (1.406, 0.7879, 2.586), (1.406, 0.7879, 4.135), (1.406, 0.7939, 2.586), (1.406, 0.7939, 4.135)], [], [(0, 1, 3, 2), (2, 3, 7, 6), (6, 7, 5, 4), (4, 5, 1, 0), (2, 6, 4, 0), (7, 3, 1, 5)])
_uv = me_cube_039.uv_layers.new(name='UVMap')
_uv.uv.foreach_set('vector', [-0.7238, -0.817, 0.05094, -0.817, 0.05094, -0.814, -0.7238, -0.814, 0.05094, 1.463, -0.7238, 1.463, -0.7238, 0.9024, 0.05094, 0.9024, 0.05453, -0.817, 0.8293, -0.817, 0.8293, -0.814, 0.05453, -0.814, 0.05454, 0.3381, 0.8293, 0.3381, 0.8293, 0.8989, 0.05454, 0.8989, 1.394, -0.8074, 0.8329, -0.8074, 0.8329, -0.8104, 1.394, -0.8104, 0.8329, -0.85, 1.394, -0.85, 1.394, -0.847, 0.8329, -0.847])
me_cube_039.materials.append(mat_plywood)
me_cube_039.update()
me_cube_040 = bpy.data.meshes.new('Cube.040')
me_cube_040.from_pydata([(1.418, 0.7879, 2.586), (1.418, 0.7879, 4.135), (1.418, 0.7939, 2.586), (1.418, 0.7939, 4.135), (2.54, 0.7879, 2.586), (2.54, 0.7879, 4.135), (2.54, 0.7939, 2.586), (2.54, 0.7939, 4.135)], [], [(0, 1, 3, 2), (2, 3, 7, 6), (6, 7, 5, 4), (4, 5, 1, 0), (2, 6, 4, 0), (7, 3, 1, 5)])
_uv = me_cube_040.uv_layers.new(name='UVMap')
_uv.uv.foreach_set('vector', [1.259, -1.218, 2.033, -1.218, 2.033, -1.215, 1.259, -1.215, 1.483, 1.675, 0.7086, 1.675, 0.7086, 1.114, 1.483, 1.114, 0.4802, -1.218, 1.255, -1.218, 1.255, -1.215, 0.4802, -1.215, 0.4802, 1.63, 1.255, 1.63, 1.255, 2.191, 0.4802, 2.191, -0.2982, -1.245, 0.2626, -1.245, 0.2626, -1.242, -0.2982, -1.242, 1.045, -1.251, 1.605, -1.251, 1.605, -1.248, 1.045, -1.248])
me_cube_040.materials.append(mat_plywood)
me_cube_040.update()
me_cube_041 = bpy.data.meshes.new('Cube.041')
me_cube_041.from_pydata([(1.418, 0.7879, 2.586), (1.418, 0.7879, 4.135), (1.418, 0.7939, 2.586), (1.418, 0.7939, 4.135), (2.54, 0.7879, 2.586), (2.54, 0.7879, 4.135), (2.54, 0.7939, 2.586), (2.54, 0.7939, 4.135)], [], [(0, 1, 3, 2), (2, 3, 7, 6), (6, 7, 5, 4), (4, 5, 1, 0), (2, 6, 4, 0), (7, 3, 1, 5)])
_uv = me_cube_041.uv_layers.new(name='UVMap')
_uv.uv.foreach_set('vector', [1.259, -1.218, 2.033, -1.218, 2.033, -1.215, 1.259, -1.215, 1.483, 1.675, 0.7086, 1.675, 0.7086, 1.114, 1.483, 1.114, 0.4802, -1.218, 1.255, -1.218, 1.255, -1.215, 0.4802, -1.215, 0.4802, 1.63, 1.255, 1.63, 1.255, 2.191, 0.4802, 2.191, -0.2982, -1.245, 0.2626, -1.245, 0.2626, -1.242, -0.2982, -1.242, 1.045, -1.251, 1.605, -1.251, 1.605, -1.248, 1.045, -1.248])
me_cube_041.materials.append(mat_plywood)
me_cube_041.update()
me_cube_042 = bpy.data.meshes.new('Cube.042')
me_cube_042.from_pydata([(-3.112, 0.7879, 2.586), (-3.112, 0.7879, 4.135), (-3.112, 0.7939, 2.586), (-3.112, 0.7939, 4.135), (-1.99, 0.7879, 2.586), (-1.99, 0.7879, 4.135), (-1.99, 0.7939, 2.586), (-1.99, 0.7939, 4.135)], [], [(0, 1, 3, 2), (2, 3, 7, 6), (6, 7, 5, 4), (4, 5, 1, 0), (2, 6, 4, 0), (7, 3, 1, 5)])
_uv = me_cube_042.uv_layers.new(name='UVMap')
_uv.uv.foreach_set('vector', [-0.02787, 0.2975, 0.7469, 0.2975, 0.7469, 0.3005, -0.02787, 0.3005, -0.8098, 0.8649, -1.585, 0.8649, -1.585, 0.3041, -0.8098, 0.3041, -0.02789, 0.2909, 0.7469, 0.2909, 0.7469, 0.2939, -0.02789, 0.2939, -0.8062, 0.3041, -0.03147, 0.3041, -0.03147, 0.8649, -0.8062, 0.8649, -1.024, 0.2478, -1.585, 0.2478, -1.585, 0.2448, -1.024, 0.2448, 0.5365, 0.2316, 1.097, 0.2316, 1.097, 0.2346, 0.5365, 0.2346])
me_cube_042.materials.append(mat_plywood)
me_cube_042.update()
me_cube_043 = bpy.data.meshes.new('Cube.043')
me_cube_043.from_pydata([(-1.98, 0.7879, 2.586), (-1.98, 0.7879, 4.135), (-1.98, 0.7939, 2.586), (-1.98, 0.7939, 4.135), (-0.8586, 0.7879, 2.586), (-0.8586, 0.7879, 4.135), (-0.8586, 0.7939, 2.586), (-0.8586, 0.7939, 4.135)], [], [(0, 1, 3, 2), (2, 3, 7, 6), (6, 7, 5, 4), (4, 5, 1, 0), (2, 6, 4, 0), (7, 3, 1, 5)])
_uv = me_cube_043.uv_layers.new(name='UVMap')
_uv.uv.foreach_set('vector', [-1.125, -0.7926, -0.3502, -0.7926, -0.3502, -0.7896, -1.125, -0.7896, 1.21, 0.9071, 1.985, 0.9071, 1.985, 1.468, 1.21, 1.468, -1.125, -0.7991, -0.3502, -0.7991, -0.3502, -0.7961, -1.125, -0.7961, -0.3467, 0.9071, 0.4281, 0.9071, 0.4281, 1.468, -0.3467, 1.468, 2.121, -0.8357, 1.56, -0.8357, 1.56, -0.8387, 2.121, -0.8387, -1.125, -0.8585, -0.5642, -0.8585, -0.5642, -0.8555, -1.125, -0.8555])
me_cube_043.materials.append(mat_plywood)
me_cube_043.update()
me_cube_044 = bpy.data.meshes.new('Cube.044')
me_cube_044.from_pydata([(-0.847, 0.7879, 2.586), (-0.847, 0.7879, 4.135), (-0.847, 0.7939, 2.586), (-0.847, 0.7939, 4.135), (0.2746, 0.7879, 2.586), (0.2746, 0.7879, 4.135), (0.2746, 0.7939, 2.586), (0.2746, 0.7939, 4.135)], [], [(0, 1, 3, 2), (2, 3, 7, 6), (6, 7, 5, 4), (4, 5, 1, 0), (2, 6, 4, 0), (7, 3, 1, 5)])
_uv = me_cube_044.uv_layers.new(name='UVMap')
_uv.uv.foreach_set('vector', [-1.077, -1.212, -0.3018, -1.212, -0.3018, -1.209, -1.077, -1.209, 0.4766, 2.191, -0.2982, 2.191, -0.2982, 1.63, 0.4766, 1.63, 1.258, -1.212, 2.033, -1.212, 2.033, -1.209, 1.258, -1.209, -1.077, -0.06311, -0.3018, -0.06311, -0.3018, 0.4977, -1.077, 0.4977, -1.077, -1.245, -0.5157, -1.245, -0.5157, -1.242, -1.077, -1.242, -0.2982, -1.251, 0.2626, -1.251, 0.2626, -1.248, -0.2982, -1.248])
me_cube_044.materials.append(mat_plywood)
me_cube_044.update()
me_cube_045 = bpy.data.meshes.new('Cube.045')
me_cube_045.from_pydata([(0.2849, 0.7879, 2.586), (0.2849, 0.7879, 4.135), (0.2849, 0.7939, 2.586), (0.2849, 0.7939, 4.135), (1.406, 0.7879, 2.586), (1.406, 0.7879, 4.135), (1.406, 0.7939, 2.586), (1.406, 0.7939, 4.135)], [], [(0, 1, 3, 2), (2, 3, 7, 6), (6, 7, 5, 4), (4, 5, 1, 0), (2, 6, 4, 0), (7, 3, 1, 5)])
_uv = me_cube_045.uv_layers.new(name='UVMap')
_uv.uv.foreach_set('vector', [-0.7238, -0.817, 0.05094, -0.817, 0.05094, -0.814, -0.7238, -0.814, 0.05094, 1.463, -0.7238, 1.463, -0.7238, 0.9024, 0.05094, 0.9024, 0.05453, -0.817, 0.8293, -0.817, 0.8293, -0.814, 0.05453, -0.814, 0.05454, 0.3381, 0.8293, 0.3381, 0.8293, 0.8989, 0.05454, 0.8989, 1.394, -0.8074, 0.8329, -0.8074, 0.8329, -0.8104, 1.394, -0.8104, 0.8329, -0.85, 1.394, -0.85, 1.394, -0.847, 0.8329, -0.847])
me_cube_045.materials.append(mat_plywood)
me_cube_045.update()
me_cube_046 = bpy.data.meshes.new('Cube.046')
me_cube_046.from_pydata([(1.418, 0.7879, 2.586), (1.418, 0.7879, 4.135), (1.418, 0.7939, 2.586), (1.418, 0.7939, 4.135), (2.54, 0.7879, 2.586), (2.54, 0.7879, 4.135), (2.54, 0.7939, 2.586), (2.54, 0.7939, 4.135)], [], [(0, 1, 3, 2), (2, 3, 7, 6), (6, 7, 5, 4), (4, 5, 1, 0), (2, 6, 4, 0), (7, 3, 1, 5)])
_uv = me_cube_046.uv_layers.new(name='UVMap')
_uv.uv.foreach_set('vector', [1.259, -1.218, 2.033, -1.218, 2.033, -1.215, 1.259, -1.215, 1.483, 1.675, 0.7086, 1.675, 0.7086, 1.114, 1.483, 1.114, 0.4802, -1.218, 1.255, -1.218, 1.255, -1.215, 0.4802, -1.215, 0.4802, 1.63, 1.255, 1.63, 1.255, 2.191, 0.4802, 2.191, -0.2982, -1.245, 0.2626, -1.245, 0.2626, -1.242, -0.2982, -1.242, 1.045, -1.251, 1.605, -1.251, 1.605, -1.248, 1.045, -1.248])
me_cube_046.materials.append(mat_plywood)
me_cube_046.update()
me_cube_047 = bpy.data.meshes.new('Cube.047')
me_cube_047.from_pydata([(1.418, 0.7879, 2.586), (1.418, 0.7879, 4.135), (1.418, 0.7939, 2.586), (1.418, 0.7939, 4.135), (2.54, 0.7879, 2.586), (2.54, 0.7879, 4.135), (2.54, 0.7939, 2.586), (2.54, 0.7939, 4.135)], [], [(0, 1, 3, 2), (2, 3, 7, 6), (6, 7, 5, 4), (4, 5, 1, 0), (2, 6, 4, 0), (7, 3, 1, 5)])
_uv = me_cube_047.uv_layers.new(name='UVMap')
_uv.uv.foreach_set('vector', [1.259, -1.218, 2.033, -1.218, 2.033, -1.215, 1.259, -1.215, 1.483, 1.675, 0.7086, 1.675, 0.7086, 1.114, 1.483, 1.114, 0.4802, -1.218, 1.255, -1.218, 1.255, -1.215, 0.4802, -1.215, 0.4802, 1.63, 1.255, 1.63, 1.255, 2.191, 0.4802, 2.191, -0.2982, -1.245, 0.2626, -1.245, 0.2626, -1.242, -0.2982, -1.242, 1.045, -1.251, 1.605, -1.251, 1.605, -1.248, 1.045, -1.248])
me_cube_047.materials.append(mat_plywood)
me_cube_047.update()
me_cube_048 = bpy.data.meshes.new('Cube.048')
me_cube_048.from_pydata([(-3.112, 0.7879, 2.586), (-3.112, 0.7879, 4.135), (-3.112, 0.7939, 2.586), (-3.112, 0.7939, 4.135), (-1.99, 0.7879, 2.586), (-1.99, 0.7879, 4.135), (-1.99, 0.7939, 2.586), (-1.99, 0.7939, 4.135)], [], [(0, 1, 3, 2), (2, 3, 7, 6), (6, 7, 5, 4), (4, 5, 1, 0), (2, 6, 4, 0), (7, 3, 1, 5)])
_uv = me_cube_048.uv_layers.new(name='UVMap')
_uv.uv.foreach_set('vector', [-0.02787, 0.2975, 0.7469, 0.2975, 0.7469, 0.3005, -0.02787, 0.3005, -0.8098, 0.8649, -1.585, 0.8649, -1.585, 0.3041, -0.8098, 0.3041, -0.02789, 0.2909, 0.7469, 0.2909, 0.7469, 0.2939, -0.02789, 0.2939, -0.8062, 0.3041, -0.03147, 0.3041, -0.03147, 0.8649, -0.8062, 0.8649, -1.024, 0.2478, -1.585, 0.2478, -1.585, 0.2448, -1.024, 0.2448, 0.5365, 0.2316, 1.097, 0.2316, 1.097, 0.2346, 0.5365, 0.2346])
me_cube_048.materials.append(mat_plywood)
me_cube_048.update()
me_cube_049 = bpy.data.meshes.new('Cube.049')
me_cube_049.from_pydata([(-1.98, 0.7879, 2.586), (-1.98, 0.7879, 4.135), (-1.98, 0.7939, 2.586), (-1.98, 0.7939, 4.135), (-0.8586, 0.7879, 2.586), (-0.8586, 0.7879, 4.135), (-0.8586, 0.7939, 2.586), (-0.8586, 0.7939, 4.135)], [], [(0, 1, 3, 2), (2, 3, 7, 6), (6, 7, 5, 4), (4, 5, 1, 0), (2, 6, 4, 0), (7, 3, 1, 5)])
_uv = me_cube_049.uv_layers.new(name='UVMap')
_uv.uv.foreach_set('vector', [-1.125, -0.7926, -0.3502, -0.7926, -0.3502, -0.7896, -1.125, -0.7896, 1.21, 0.9071, 1.985, 0.9071, 1.985, 1.468, 1.21, 1.468, -1.125, -0.7991, -0.3502, -0.7991, -0.3502, -0.7961, -1.125, -0.7961, -0.3467, 0.9071, 0.4281, 0.9071, 0.4281, 1.468, -0.3467, 1.468, 2.121, -0.8357, 1.56, -0.8357, 1.56, -0.8387, 2.121, -0.8387, -1.125, -0.8585, -0.5642, -0.8585, -0.5642, -0.8555, -1.125, -0.8555])
me_cube_049.materials.append(mat_plywood)
me_cube_049.update()
me_cube_050 = bpy.data.meshes.new('Cube.050')
me_cube_050.from_pydata([(-0.847, 0.7879, 2.586), (-0.847, 0.7879, 4.135), (-0.847, 0.7939, 2.586), (-0.847, 0.7939, 4.135), (0.2746, 0.7879, 2.586), (0.2746, 0.7879, 4.135), (0.2746, 0.7939, 2.586), (0.2746, 0.7939, 4.135)], [], [(0, 1, 3, 2), (2, 3, 7, 6), (6, 7, 5, 4), (4, 5, 1, 0), (2, 6, 4, 0), (7, 3, 1, 5)])
_uv = me_cube_050.uv_layers.new(name='UVMap')
_uv.uv.foreach_set('vector', [-1.077, -1.212, -0.3018, -1.212, -0.3018, -1.209, -1.077, -1.209, 0.4766, 2.191, -0.2982, 2.191, -0.2982, 1.63, 0.4766, 1.63, 1.258, -1.212, 2.033, -1.212, 2.033, -1.209, 1.258, -1.209, -1.077, -0.06311, -0.3018, -0.06311, -0.3018, 0.4977, -1.077, 0.4977, -1.077, -1.245, -0.5157, -1.245, -0.5157, -1.242, -1.077, -1.242, -0.2982, -1.251, 0.2626, -1.251, 0.2626, -1.248, -0.2982, -1.248])
me_cube_050.materials.append(mat_plywood)
me_cube_050.update()
me_cube_051 = bpy.data.meshes.new('Cube.051')
me_cube_051.from_pydata([(0.2849, 0.7879, 2.586), (0.2849, 0.7879, 4.135), (0.2849, 0.7939, 2.586), (0.2849, 0.7939, 4.135), (1.406, 0.7879, 2.586), (1.406, 0.7879, 4.135), (1.406, 0.7939, 2.586), (1.406, 0.7939, 4.135)], [], [(0, 1, 3, 2), (2, 3, 7, 6), (6, 7, 5, 4), (4, 5, 1, 0), (2, 6, 4, 0), (7, 3, 1, 5)])
_uv = me_cube_051.uv_layers.new(name='UVMap')
_uv.uv.foreach_set('vector', [-0.7238, -0.817, 0.05094, -0.817, 0.05094, -0.814, -0.7238, -0.814, 0.05094, 1.463, -0.7238, 1.463, -0.7238, 0.9024, 0.05094, 0.9024, 0.05453, -0.817, 0.8293, -0.817, 0.8293, -0.814, 0.05453, -0.814, 0.05454, 0.3381, 0.8293, 0.3381, 0.8293, 0.8989, 0.05454, 0.8989, 1.394, -0.8074, 0.8329, -0.8074, 0.8329, -0.8104, 1.394, -0.8104, 0.8329, -0.85, 1.394, -0.85, 1.394, -0.847, 0.8329, -0.847])
me_cube_051.materials.append(mat_plywood)
me_cube_051.update()
me_cube_052 = bpy.data.meshes.new('Cube.052')
me_cube_052.from_pydata([(1.418, 0.7879, 2.586), (1.418, 0.7879, 4.135), (1.418, 0.7939, 2.586), (1.418, 0.7939, 4.135), (2.54, 0.7879, 2.586), (2.54, 0.7879, 4.135), (2.54, 0.7939, 2.586), (2.54, 0.7939, 4.135)], [], [(0, 1, 3, 2), (2, 3, 7, 6), (6, 7, 5, 4), (4, 5, 1, 0), (2, 6, 4, 0), (7, 3, 1, 5)])
_uv = me_cube_052.uv_layers.new(name='UVMap')
_uv.uv.foreach_set('vector', [1.259, -1.218, 2.033, -1.218, 2.033, -1.215, 1.259, -1.215, 1.483, 1.675, 0.7086, 1.675, 0.7086, 1.114, 1.483, 1.114, 0.4802, -1.218, 1.255, -1.218, 1.255, -1.215, 0.4802, -1.215, 0.4802, 1.63, 1.255, 1.63, 1.255, 2.191, 0.4802, 2.191, -0.2982, -1.245, 0.2626, -1.245, 0.2626, -1.242, -0.2982, -1.242, 1.045, -1.251, 1.605, -1.251, 1.605, -1.248, 1.045, -1.248])
me_cube_052.materials.append(mat_plywood)
me_cube_052.update()
me_cube_053 = bpy.data.meshes.new('Cube.053')
me_cube_053.from_pydata([(1.418, 0.7879, 2.586), (1.418, 0.7879, 4.135), (1.418, 0.7939, 2.586), (1.418, 0.7939, 4.135), (2.54, 0.7879, 2.586), (2.54, 0.7879, 4.135), (2.54, 0.7939, 2.586), (2.54, 0.7939, 4.135)], [], [(0, 1, 3, 2), (2, 3, 7, 6), (6, 7, 5, 4), (4, 5, 1, 0), (2, 6, 4, 0), (7, 3, 1, 5)])
_uv = me_cube_053.uv_layers.new(name='UVMap')
_uv.uv.foreach_set('vector', [1.259, -1.218, 2.033, -1.218, 2.033, -1.215, 1.259, -1.215, 1.483, 1.675, 0.7086, 1.675, 0.7086, 1.114, 1.483, 1.114, 0.4802, -1.218, 1.255, -1.218, 1.255, -1.215, 0.4802, -1.215, 0.4802, 1.63, 1.255, 1.63, 1.255, 2.191, 0.4802, 2.191, -0.2982, -1.245, 0.2626, -1.245, 0.2626, -1.242, -0.2982, -1.242, 1.045, -1.251, 1.605, -1.251, 1.605, -1.248, 1.045, -1.248])
me_cube_053.materials.append(mat_plywood)
me_cube_053.update()

# ---- objects
ob_light = bpy.data.objects.new('Light', light_light)
ob_camera = bpy.data.objects.new('Camera', cam_camera)
ob_cube = bpy.data.objects.new('Cube', me_cube_001)
ob_cube_001 = bpy.data.objects.new('Cube.001', me_cube_002)
ob_cube_002 = bpy.data.objects.new('Cube.002', me_cube_004)
ob_cube_003 = bpy.data.objects.new('Cube.003', me_cube_005)
ob_cube_004 = bpy.data.objects.new('Cube.004', me_cube_006)
ob_cube_005 = bpy.data.objects.new('Cube.005', me_cube_007)
ob_cube_006 = bpy.data.objects.new('Cube.006', me_cube_009)
ob_cube_007 = bpy.data.objects.new('Cube.007', me_cube_010)
ob_cube_008 = bpy.data.objects.new('Cube.008', me_cube_011)
ob_cube_009 = bpy.data.objects.new('Cube.009', me_cube_012)
ob_cube_010 = bpy.data.objects.new('Cube.010', me_cube_013)
ob_cube_011 = bpy.data.objects.new('Cube.011', me_cube_014)
ob_cube_012 = bpy.data.objects.new('Cube.012', me_cube_015)
ob_cube_013 = bpy.data.objects.new('Cube.013', me_cube_016)
ob_cube_014 = bpy.data.objects.new('Cube.014', me_cube_017)
ob_cube_015 = bpy.data.objects.new('Cube.015', me_cube_018)
ob_cube_016 = bpy.data.objects.new('Cube.016', me_cube_019)
ob_cube_018 = bpy.data.objects.new('Cube.018', me_cube_029)
ob_cube_019 = bpy.data.objects.new('Cube.019', me_cube_030)
ob_cube_020 = bpy.data.objects.new('Cube.020', me_cube_031)
ob_cube_021 = bpy.data.objects.new('Cube.021', me_cube_032)
ob_cube_022 = bpy.data.objects.new('Cube.022', me_cube_033)
ob_cube_017 = bpy.data.objects.new('Cube.017', me_cube_034)
ob_cube_023 = bpy.data.objects.new('Cube.023', me_cube_035)
ob_cube_024 = bpy.data.objects.new('Cube.024', me_cube_036)
ob_cube_025 = bpy.data.objects.new('Cube.025', me_cube_037)
ob_cube_026 = bpy.data.objects.new('Cube.026', me_cube_038)
ob_cube_027 = bpy.data.objects.new('Cube.027', me_cube_039)
ob_cube_028 = bpy.data.objects.new('Cube.028', me_cube_040)
ob_cube_029 = bpy.data.objects.new('Cube.029', me_cube_041)
ob_cube_030 = bpy.data.objects.new('Cube.030', me_cube_042)
ob_cube_031 = bpy.data.objects.new('Cube.031', me_cube_043)
ob_cube_032 = bpy.data.objects.new('Cube.032', me_cube_044)
ob_cube_033 = bpy.data.objects.new('Cube.033', me_cube_045)
ob_cube_034 = bpy.data.objects.new('Cube.034', me_cube_046)
ob_cube_035 = bpy.data.objects.new('Cube.035', me_cube_047)
ob_cube_036 = bpy.data.objects.new('Cube.036', me_cube_048)
ob_cube_037 = bpy.data.objects.new('Cube.037', me_cube_049)
ob_cube_038 = bpy.data.objects.new('Cube.038', me_cube_050)
ob_cube_039 = bpy.data.objects.new('Cube.039', me_cube_051)
ob_cube_040 = bpy.data.objects.new('Cube.040', me_cube_052)
ob_cube_041 = bpy.data.objects.new('Cube.041', me_cube_053)

# ---- transforms, parenting, visibility, modifiers, constraints
ob_light.location = (-5.372, 1.005, 5.961)
ob_light.rotation_euler = (0.6503, 0.05522, 1.866)
ob_light.lock_rotations_4d = False
ob_light.empty_display_type = 'ARROWS'
ob_light.color = (0.0, 0.0, 0.0, 0.0)
ob_light.lineart.crease_threshold = 0.0
ob_camera.location = (4.249, 1.835, 4.033)
ob_camera.rotation_euler = (1.536, -1.519e-06, 1.585)
ob_camera.scale = (1.0, 1.0, 1.0)
ob_camera.lock_rotations_4d = False
ob_camera.empty_display_type = 'ARROWS'
ob_camera.color = (0.0, 0.0, 0.0, 0.0)
ob_camera.display_type = 'WIRE'
ob_camera.lineart.crease_threshold = 0.0
ob_cube.location = (0.0, 0.0, 0.0)
ob_cube_001.location = (-2.193, 0.7536, 4.086)
ob_cube_001.scale = (1.0, 0.8484, 0.8253)
ob_cube_002.location = (2.034, 0.3328, 3.384)
ob_cube_002.scale = (1.0, 2.736, 0.7978)
ob_cube_003.location = (-2.193, 1.291, 6.148)
ob_cube_003.rotation_euler = (0.2658, -0.0, 0.0)
ob_cube_003.scale = (1.0, 0.9088, 1.0)
ob_cube_004.location = (-8.419, 0.3328, 3.384)
ob_cube_004.scale = (1.0, 2.736, 0.7978)
ob_cube_005.location = (-16.91, 1.911, 3.384)
ob_cube_005.rotation_euler = (0.0, -0.0, 1.571)
ob_cube_005.scale = (1.0, 0.9576, 0.7978)
ob_cube_006.location = (2.984, 3.008, 6.086)
ob_cube_006.scale = (0.05, 0.05019, 0.5)
_m = ob_cube_006.modifiers.new('Array', 'ARRAY')
_m.count = 10
_m.relative_offset_displace = (-11.5, 0.0, 0.0)
ob_cube_007.location = (-7.366, 2.469, 5.636)
ob_cube_007.rotation_euler = (1.571, -0.0, 0.0)
ob_cube_007.scale = (0.05, 0.07, 0.5)
ob_cube_008.location = (-7.366, 2.469, 5.636)
ob_cube_008.rotation_euler = (1.571, -0.0, 0.0)
ob_cube_008.scale = (0.05, 0.07, 0.5)
ob_cube_009.location = (-2.193, 1.291, 6.148)
ob_cube_009.rotation_euler = (0.2658, -0.0, 0.0)
ob_cube_009.scale = (1.0, 0.9088, 1.0)
ob_cube_010.location = (0.794, 1.154, 6.038)
ob_cube_010.rotation_euler = (0.2658, -0.0, 0.0)
ob_cube_010.scale = (0.4285, 0.9088, 1.566)
_m = ob_cube_010.modifiers.new('Array', 'ARRAY')
_m.count = 10
_m.relative_offset_displace = (-11.5, 0.0, 0.0)
ob_cube_011.location = (-7.366, 1.248, 5.636)
ob_cube_011.rotation_euler = (3.142, -0.0, 0.0)
ob_cube_011.scale = (0.05, 0.07, 0.547)
ob_cube_012.location = (0.0, 0.0, -0.513)
ob_cube_012.scale = (1.0, 1.0, 1.198)
ob_cube_013.location = (0.0, 0.0, -0.513)
ob_cube_013.scale = (1.0, 1.0, 1.198)
ob_cube_014.location = (0.0, 0.0, -0.513)
ob_cube_014.scale = (1.0, 1.0, 1.198)
ob_cube_015.location = (0.0, 0.0, -0.513)
ob_cube_015.scale = (1.0, 1.0, 1.198)
ob_cube_016.location = (0.0, 0.0, -0.513)
ob_cube_016.scale = (1.0, 1.0, 1.198)
ob_cube_018.location = (0.0, 0.0, 1.357)
ob_cube_018.scale = (1.0, 1.0, 1.198)
ob_cube_019.location = (0.0, 0.0, 1.357)
ob_cube_019.scale = (1.0, 1.0, 1.198)
ob_cube_020.location = (0.0, 0.0, 1.357)
ob_cube_020.scale = (1.0, 1.0, 1.198)
ob_cube_021.location = (0.0, 0.0, 1.357)
ob_cube_021.scale = (1.0, 1.0, 1.198)
ob_cube_022.location = (0.0, 0.0, 1.357)
ob_cube_022.scale = (1.0, 1.0, 1.198)
ob_cube_017.location = (1.136, 0.0, -0.513)
ob_cube_017.scale = (1.0, 1.0, 1.198)
ob_cube_023.location = (1.136, 0.0, 1.358)
ob_cube_023.scale = (1.0, 1.0, 1.198)
ob_cube_024.location = (0.3786, 3.657, -0.513)
ob_cube_024.rotation_euler = (0.0, -0.0, 3.142)
ob_cube_024.scale = (1.0, 1.0, 1.198)
ob_cube_025.location = (0.3786, 3.657, -0.513)
ob_cube_025.rotation_euler = (0.0, -0.0, 3.142)
ob_cube_025.scale = (1.0, 1.0, 1.198)
ob_cube_026.location = (0.3786, 3.657, -0.513)
ob_cube_026.rotation_euler = (0.0, -0.0, 3.142)
ob_cube_026.scale = (1.0, 1.0, 1.198)
ob_cube_027.location = (0.3786, 3.657, -0.513)
ob_cube_027.rotation_euler = (0.0, -0.0, 3.142)
ob_cube_027.scale = (1.0, 1.0, 1.198)
ob_cube_028.location = (0.3786, 3.657, -0.513)
ob_cube_028.rotation_euler = (0.0, -0.0, 3.142)
ob_cube_028.scale = (1.0, 1.0, 1.198)
ob_cube_029.location = (-0.7573, 3.657, -0.513)
ob_cube_029.rotation_euler = (0.0, -0.0, 3.142)
ob_cube_029.scale = (1.0, 1.0, 1.198)
ob_cube_030.location = (0.3786, 3.657, -0.513)
ob_cube_030.rotation_euler = (0.0, -0.0, 3.142)
ob_cube_030.scale = (1.0, 1.0, 1.198)
ob_cube_031.location = (0.3786, 3.657, -0.513)
ob_cube_031.rotation_euler = (0.0, -0.0, 3.142)
ob_cube_031.scale = (1.0, 1.0, 1.198)
ob_cube_032.location = (0.3786, 3.657, -0.513)
ob_cube_032.rotation_euler = (0.0, -0.0, 3.142)
ob_cube_032.scale = (1.0, 1.0, 1.198)
ob_cube_033.location = (0.3786, 3.657, -0.513)
ob_cube_033.rotation_euler = (0.0, -0.0, 3.142)
ob_cube_033.scale = (1.0, 1.0, 1.198)
ob_cube_034.location = (0.3786, 3.657, -0.513)
ob_cube_034.rotation_euler = (0.0, -0.0, 3.142)
ob_cube_034.scale = (1.0, 1.0, 1.198)
ob_cube_035.location = (-0.7573, 3.657, -0.513)
ob_cube_035.rotation_euler = (0.0, -0.0, 3.142)
ob_cube_035.scale = (1.0, 1.0, 1.198)
ob_cube_036.location = (-6.425, 3.657, -0.513)
ob_cube_036.rotation_euler = (0.0, -0.0, 3.142)
ob_cube_036.scale = (1.0, 1.0, 1.198)
ob_cube_037.location = (-6.425, 3.657, -0.513)
ob_cube_037.rotation_euler = (0.0, -0.0, 3.142)
ob_cube_037.scale = (1.0, 1.0, 1.198)
ob_cube_038.location = (-6.425, 3.657, -0.513)
ob_cube_038.rotation_euler = (0.0, -0.0, 3.142)
ob_cube_038.scale = (1.0, 1.0, 1.198)
ob_cube_039.location = (-6.425, 3.657, -0.513)
ob_cube_039.rotation_euler = (0.0, -0.0, 3.142)
ob_cube_039.scale = (1.0, 1.0, 1.198)
ob_cube_040.location = (-6.425, 3.657, -0.513)
ob_cube_040.rotation_euler = (0.0, -0.0, 3.142)
ob_cube_040.scale = (1.0, 1.0, 1.198)
ob_cube_041.location = (-7.561, 3.657, -0.513)
ob_cube_041.rotation_euler = (0.0, -0.0, 3.142)
ob_cube_041.scale = (1.0, 1.0, 1.198)

# ---- collection membership
col_collection.objects.link(ob_light)
col_collection.objects.link(ob_camera)
col_collection.objects.link(ob_cube)
col_collection.objects.link(ob_cube_001)
col_collection.objects.link(ob_cube_002)
col_collection.objects.link(ob_cube_003)
col_collection.objects.link(ob_cube_004)
col_collection.objects.link(ob_cube_005)
col_collection.objects.link(ob_cube_006)
col_collection.objects.link(ob_cube_007)
col_collection.objects.link(ob_cube_008)
col_collection.objects.link(ob_cube_009)
col_collection.objects.link(ob_cube_010)
col_collection.objects.link(ob_cube_011)
col_collection.objects.link(ob_cube_012)
col_collection.objects.link(ob_cube_013)
col_collection.objects.link(ob_cube_014)
col_collection.objects.link(ob_cube_015)
col_collection.objects.link(ob_cube_016)
col_collection.objects.link(ob_cube_018)
col_collection.objects.link(ob_cube_019)
col_collection.objects.link(ob_cube_020)
col_collection.objects.link(ob_cube_021)
col_collection.objects.link(ob_cube_022)
col_collection.objects.link(ob_cube_017)
col_collection.objects.link(ob_cube_023)
col_collection.objects.link(ob_cube_024)
col_collection.objects.link(ob_cube_025)
col_collection.objects.link(ob_cube_026)
col_collection.objects.link(ob_cube_027)
col_collection.objects.link(ob_cube_028)
col_collection.objects.link(ob_cube_029)
col_collection.objects.link(ob_cube_030)
col_collection.objects.link(ob_cube_031)
col_collection.objects.link(ob_cube_032)
col_collection.objects.link(ob_cube_033)
col_collection.objects.link(ob_cube_034)
col_collection.objects.link(ob_cube_035)
col_collection.objects.link(ob_cube_036)
col_collection.objects.link(ob_cube_037)
col_collection.objects.link(ob_cube_038)
col_collection.objects.link(ob_cube_039)
col_collection.objects.link(ob_cube_040)
col_collection.objects.link(ob_cube_041)

# ---- scene / render settings (as saved in the file)
scene.camera = ob_camera
scene.frame_start = 1; scene.frame_end = 250; scene.frame_set(2)
scene.render.engine = 'CYCLES'
scene.render.resolution_x = 1080
scene.render.resolution_y = 1350
bpy.context.view_layer.update()
